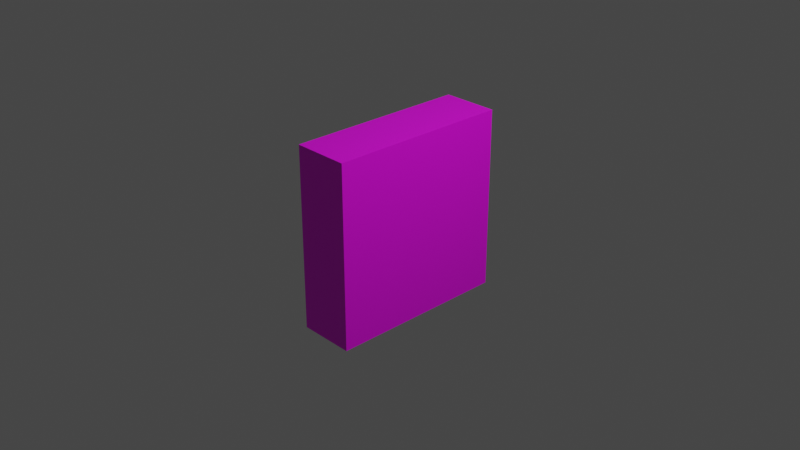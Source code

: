 # Source: match-puzzleIf.blend  (saved by Blender 3.2.14; exported with 4.5.12 LTS)
import bpy
from mathutils import Matrix  # noqa: F401  (used for matrix-valued properties, if any)

bpy.ops.wm.read_factory_settings(use_empty=True)
scene = bpy.context.scene
scene.name = 'Scene'

# ---- collections
col_collection = bpy.data.collections.new('Collection'); scene.collection.children.link(col_collection)

# ---- images (referenced by path relative to the original .blend; pixels are not part of the script)
import os
ASSET_DIR = os.environ.get("B2B_ASSET_DIR", "")  # directory of the original .blend (textures are referenced by path, not embedded)
HERE = os.path.dirname(os.path.abspath(__file__))  # packed textures are extracted next to this script under _unpacked/

def load_image(name, relpath, width, height, colorspace="sRGB"):
    """Load a texture the original file referenced (path relative to the .blend, or extracted next to this script)."""
    p = next((c for c in (os.path.join(HERE, relpath), os.path.join(ASSET_DIR, relpath)) if relpath and os.path.exists(c)), "")
    if p:
        img = bpy.data.images.load(p, check_existing=True)
        img.name = name
    else:  # same state as the original file: an image datablock whose file is absent (Cycles renders it pink)
        img = bpy.data.images.new(name, width, height)
        img.source = "FILE"
        img.filepath = "//" + (relpath or name)
    img.colorspace_settings.name = colorspace
    return img
img_lvl2matchpzl_png = load_image('lvl2matchpzl.png', 'lvl2matchpzl.png', 1024, 1024, 'sRGB')

# ---- materials (node trees are filled in below, after node groups)
mat_matif = bpy.data.materials.new('matif')
mat_matif.use_transparent_shadow = False

# ---- material node trees
mat_matif.use_nodes = True; mat_matif.node_tree.nodes.clear()
_N = mat_matif.node_tree.nodes; _L = mat_matif.node_tree.links
n0 = _N.new('ShaderNodeBsdfPrincipled'); n0.name = 'Principled BSDF'; n0.location = (10, 300)
n0.distribution = 'GGX'
n0.subsurface_method = 'RANDOM_WALK_SKIN'
n0.inputs[3].default_value = 1.45
n0.inputs[27].default_value = (0.0, 0.0, 0.0, 1.0)
n0.inputs[28].default_value = 1.0
n1 = _N.new('ShaderNodeOutputMaterial'); n1.name = 'Material Output'; n1.location = (300, 300)
n2 = _N.new('ShaderNodeTexImage'); n2.name = 'Image Texture'; n2.location = (-280, 260)
n2.image = img_lvl2matchpzl_png
_L.new(n0.outputs[0], n1.inputs[0])
_L.new(n2.outputs[0], n0.inputs[0])
n1.is_active_output = True

# ---- world
world_world = bpy.data.worlds.new('World'); scene.world = world_world
world_world.use_nodes = True; world_world.node_tree.nodes.clear()
_N = world_world.node_tree.nodes; _L = world_world.node_tree.links
n0 = _N.new('ShaderNodeOutputWorld'); n0.name = 'World Output'; n0.location = (300, 300)
n1 = _N.new('ShaderNodeBackground'); n1.name = 'Background'; n1.location = (10, 300)
n1.inputs[0].default_value = (0.05088, 0.05088, 0.05088, 1.0)
_L.new(n1.outputs[0], n0.inputs[0])
n0.is_active_output = True
world_world.color = (0.05088, 0.05088, 0.05088)
world_world.use_sun_shadow = False
world_world.sun_shadow_jitter_overblur = 0.0

# ---- cameras
cam_camera = bpy.data.cameras.new('Camera')
cam_camera.clip_end = 100.0
cam_camera.ortho_scale = 7.314

# ---- lights
light_light = bpy.data.lights.new('Light', 'POINT')
light_light.transmission_factor = 0.0
light_light.energy = 1000.0
light_light.shadow_soft_size = 0.1
light_light.shadow_maximum_resolution = 0.006
light_light.use_absolute_resolution = True

# ---- meshes
me_cube = bpy.data.meshes.new('Cube')
me_cube.from_pydata([(1.0, 1.0, 1.0), (1.0, 1.0, -1.0), (1.0, -1.0, 1.0), (1.0, -1.0, -1.0), (-1.0, 1.0, 1.0), (-1.0, 1.0, -1.0), (-1.0, -1.0, 1.0), (-1.0, -1.0, -1.0)], [], [(0, 4, 6, 2), (3, 2, 6, 7), (7, 6, 4, 5), (5, 1, 3, 7), (1, 0, 2, 3), (5, 4, 0, 1)])
_uv = me_cube.uv_layers.new(name='UVMap')
_uv.uv.foreach_set('vector', [0.5288, 0.5, 0.5864, 0.5, 0.5864, 0.5576, 0.5288, 0.5576, 0.4712, 0.5576, 0.5288, 0.5576, 0.5288, 0.6152, 0.4712, 0.6152, 0.4712, 0.3848, 0.5288, 0.3848, 0.5288, 0.4424, 0.4712, 0.4424, 0.4136, 0.5, 0.4712, 0.5, 0.4712, 0.5576, 0.4136, 0.5576, 0.3517, 0.8062, 0.3517, 1.033, 0.2626, 1.033, 0.2626, 0.8062, 0.4712, 0.4424, 0.5288, 0.4424, 0.5288, 0.5, 0.4712, 0.5])
me_cube.materials.append(mat_matif)
me_cube.use_mirror_vertex_groups = False
me_cube.update()

# ---- objects
ob_cube = bpy.data.objects.new('Cube', me_cube)
ob_light = bpy.data.objects.new('Light', light_light)
ob_camera = bpy.data.objects.new('Camera', cam_camera)

# ---- transforms, parenting, visibility, modifiers, constraints
ob_cube.location = (0.0, 0.0, 0.0)
ob_cube.scale = (0.3082, 1.0, 1.0)
ob_cube.lock_rotations_4d = False
ob_cube.empty_display_type = 'ARROWS'
ob_cube.lineart.crease_threshold = 0.0
_m = ob_cube.modifiers.new('Solidify', 'SOLIDIFY')
ob_light.location = (4.076, 1.005, 5.904)
ob_light.rotation_euler = (0.6503, 0.05522, 1.866)
ob_light.lock_rotations_4d = False
ob_light.empty_display_type = 'ARROWS'
ob_light.color = (0.0, 0.0, 0.0, 0.0)
ob_light.lineart.crease_threshold = 0.0
ob_camera.location = (7.359, -6.926, 4.958)
ob_camera.rotation_euler = (1.109, 0.0, 0.8149)
ob_camera.lock_rotations_4d = False
ob_camera.empty_display_type = 'ARROWS'
ob_camera.color = (0.0, 0.0, 0.0, 0.0)
ob_camera.display_type = 'WIRE'
ob_camera.lineart.crease_threshold = 0.0

# ---- collection membership
col_collection.objects.link(ob_cube)
col_collection.objects.link(ob_light)
col_collection.objects.link(ob_camera)

# ---- scene / render settings (as saved in the file)
scene.camera = ob_camera
scene.frame_start = 1; scene.frame_end = 250; scene.frame_set(1)
scene.render.engine = 'BLENDER_EEVEE_NEXT'
scene.cycles.sampling_pattern = 'TABULATED_SOBOL'
scene.cycles.use_light_tree = False
scene.view_settings.view_transform = 'Filmic'
bpy.context.view_layer.update()
